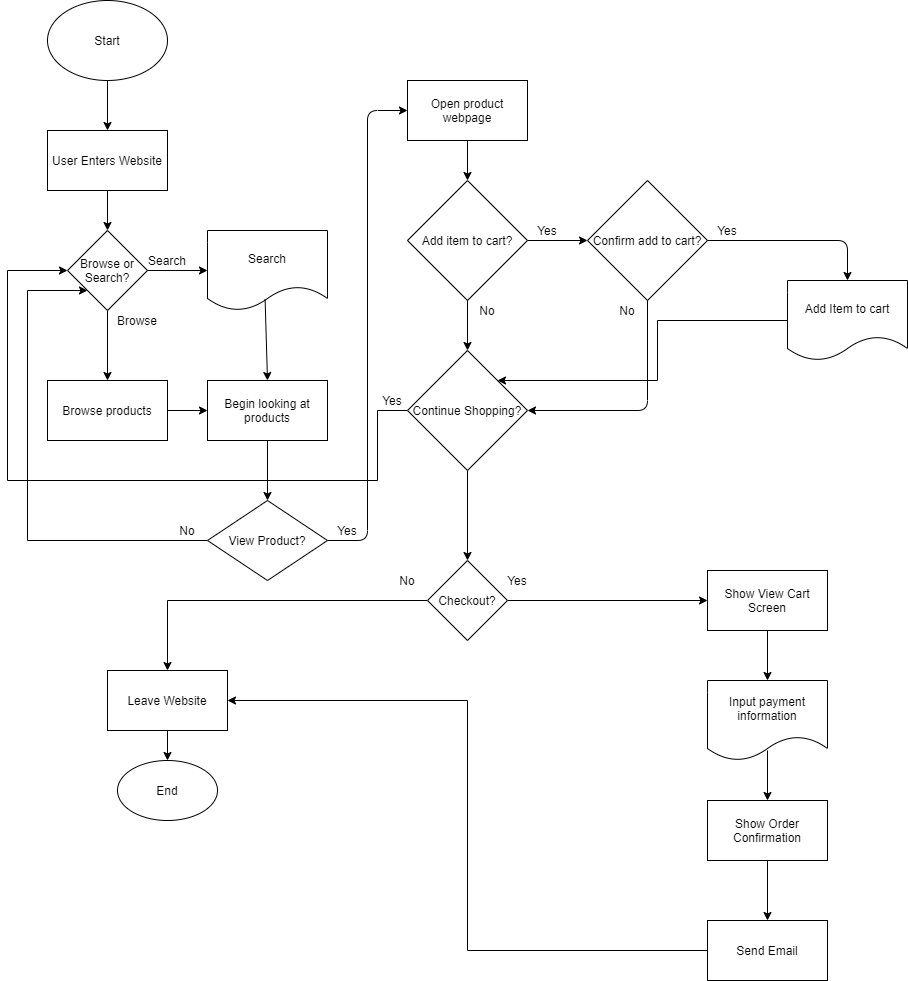

The diagram above was exported from draw.io. Its source (the exported page's mxGraphModel, read from the mxfile embedded in the PNG):
<mxGraphModel dx="894" dy="691" grid="1" gridSize="10" guides="1" tooltips="1" connect="1" arrows="1" fold="1" page="1" pageScale="1" pageWidth="850" pageHeight="1100" math="0" shadow="0">
  <root>
    <mxCell id="0" />
    <mxCell id="1" parent="0" />
    <mxCell id="2" value="Start" style="ellipse;whiteSpace=wrap;html=1;" vertex="1" parent="1">
      <mxGeometry x="80" y="260" width="120" height="80" as="geometry" />
    </mxCell>
    <mxCell id="4" value="User Enters Website" style="rounded=0;whiteSpace=wrap;html=1;" vertex="1" parent="1">
      <mxGeometry x="80" y="390" width="120" height="60" as="geometry" />
    </mxCell>
    <mxCell id="6" value="Browse or Search?" style="rhombus;whiteSpace=wrap;html=1;" vertex="1" parent="1">
      <mxGeometry x="100" y="490" width="80" height="80" as="geometry" />
    </mxCell>
    <mxCell id="8" value="Search" style="shape=document;whiteSpace=wrap;html=1;boundedLbl=1;" vertex="1" parent="1">
      <mxGeometry x="240" y="490" width="120" height="80" as="geometry" />
    </mxCell>
    <mxCell id="9" value="Browse products" style="rounded=0;whiteSpace=wrap;html=1;" vertex="1" parent="1">
      <mxGeometry x="80" y="640" width="120" height="60" as="geometry" />
    </mxCell>
    <mxCell id="10" value="Begin looking at products" style="rounded=0;whiteSpace=wrap;html=1;" vertex="1" parent="1">
      <mxGeometry x="240" y="640" width="120" height="60" as="geometry" />
    </mxCell>
    <mxCell id="14" value="" style="endArrow=classic;html=1;exitX=1;exitY=0.5;exitDx=0;exitDy=0;" edge="1" parent="1" source="6" target="8">
      <mxGeometry width="50" height="50" relative="1" as="geometry">
        <mxPoint x="400" y="670" as="sourcePoint" />
        <mxPoint x="450" y="620" as="targetPoint" />
      </mxGeometry>
    </mxCell>
    <mxCell id="15" value="" style="endArrow=classic;html=1;exitX=0.5;exitY=1;exitDx=0;exitDy=0;entryX=0.5;entryY=0;entryDx=0;entryDy=0;" edge="1" parent="1" source="6" target="9">
      <mxGeometry width="50" height="50" relative="1" as="geometry">
        <mxPoint x="190" y="540" as="sourcePoint" />
        <mxPoint x="250" y="540" as="targetPoint" />
      </mxGeometry>
    </mxCell>
    <mxCell id="16" value="" style="endArrow=classic;html=1;exitX=0.5;exitY=1;exitDx=0;exitDy=0;entryX=0.5;entryY=0;entryDx=0;entryDy=0;" edge="1" parent="1" source="4" target="6">
      <mxGeometry width="50" height="50" relative="1" as="geometry">
        <mxPoint x="200" y="550" as="sourcePoint" />
        <mxPoint x="260" y="550" as="targetPoint" />
      </mxGeometry>
    </mxCell>
    <mxCell id="17" value="" style="endArrow=classic;html=1;exitX=0.5;exitY=1;exitDx=0;exitDy=0;" edge="1" parent="1" source="2" target="4">
      <mxGeometry width="50" height="50" relative="1" as="geometry">
        <mxPoint x="160" y="350" as="sourcePoint" />
        <mxPoint x="270" y="560" as="targetPoint" />
      </mxGeometry>
    </mxCell>
    <mxCell id="18" value="" style="endArrow=classic;html=1;entryX=0.5;entryY=0;entryDx=0;entryDy=0;exitX=0.48;exitY=0.858;exitDx=0;exitDy=0;exitPerimeter=0;" edge="1" parent="1" source="8" target="10">
      <mxGeometry width="50" height="50" relative="1" as="geometry">
        <mxPoint x="220" y="570" as="sourcePoint" />
        <mxPoint x="280" y="570" as="targetPoint" />
      </mxGeometry>
    </mxCell>
    <mxCell id="19" value="" style="endArrow=classic;html=1;exitX=1;exitY=0.5;exitDx=0;exitDy=0;entryX=0;entryY=0.5;entryDx=0;entryDy=0;" edge="1" parent="1" source="9" target="10">
      <mxGeometry width="50" height="50" relative="1" as="geometry">
        <mxPoint x="230" y="580" as="sourcePoint" />
        <mxPoint x="290" y="580" as="targetPoint" />
      </mxGeometry>
    </mxCell>
    <mxCell id="55" style="edgeStyle=orthogonalEdgeStyle;rounded=0;orthogonalLoop=1;jettySize=auto;html=1;exitX=0;exitY=0.5;exitDx=0;exitDy=0;entryX=0;entryY=1;entryDx=0;entryDy=0;" edge="1" parent="1" source="20" target="6">
      <mxGeometry relative="1" as="geometry">
        <mxPoint x="60" y="550" as="targetPoint" />
        <Array as="points">
          <mxPoint x="60" y="800" />
          <mxPoint x="60" y="550" />
        </Array>
      </mxGeometry>
    </mxCell>
    <mxCell id="20" value="View Product?" style="rhombus;whiteSpace=wrap;html=1;" vertex="1" parent="1">
      <mxGeometry x="240" y="760" width="120" height="80" as="geometry" />
    </mxCell>
    <mxCell id="21" value="" style="endArrow=classic;html=1;exitX=0.5;exitY=1;exitDx=0;exitDy=0;entryX=0.5;entryY=0;entryDx=0;entryDy=0;" edge="1" parent="1" source="10" target="20">
      <mxGeometry width="50" height="50" relative="1" as="geometry">
        <mxPoint x="240" y="590" as="sourcePoint" />
        <mxPoint x="300" y="590" as="targetPoint" />
      </mxGeometry>
    </mxCell>
    <mxCell id="23" value="Open product webpage" style="rounded=0;whiteSpace=wrap;html=1;" vertex="1" parent="1">
      <mxGeometry x="440" y="340" width="120" height="60" as="geometry" />
    </mxCell>
    <mxCell id="24" value="" style="endArrow=classic;html=1;exitX=1;exitY=0.5;exitDx=0;exitDy=0;entryX=0;entryY=0.5;entryDx=0;entryDy=0;" edge="1" parent="1" source="20" target="23">
      <mxGeometry width="50" height="50" relative="1" as="geometry">
        <mxPoint x="400" y="670" as="sourcePoint" />
        <mxPoint x="440" y="800" as="targetPoint" />
        <Array as="points">
          <mxPoint x="400" y="800" />
          <mxPoint x="400" y="370" />
        </Array>
      </mxGeometry>
    </mxCell>
    <mxCell id="25" value="Yes" style="text;html=1;strokeColor=none;fillColor=none;align=center;verticalAlign=middle;whiteSpace=wrap;rounded=0;" vertex="1" parent="1">
      <mxGeometry x="360" y="780" width="40" height="20" as="geometry" />
    </mxCell>
    <mxCell id="26" value="Add item to cart?" style="rhombus;whiteSpace=wrap;html=1;" vertex="1" parent="1">
      <mxGeometry x="440" y="440" width="120" height="120" as="geometry" />
    </mxCell>
    <mxCell id="27" value="" style="endArrow=classic;html=1;exitX=0.5;exitY=1;exitDx=0;exitDy=0;entryX=0.5;entryY=0;entryDx=0;entryDy=0;" edge="1" parent="1" source="23" target="26">
      <mxGeometry width="50" height="50" relative="1" as="geometry">
        <mxPoint x="400" y="570" as="sourcePoint" />
        <mxPoint x="450" y="520" as="targetPoint" />
      </mxGeometry>
    </mxCell>
    <mxCell id="28" value="Confirm add to cart?" style="rhombus;whiteSpace=wrap;html=1;" vertex="1" parent="1">
      <mxGeometry x="620" y="440" width="120" height="120" as="geometry" />
    </mxCell>
    <mxCell id="29" value="" style="endArrow=classic;html=1;entryX=0;entryY=0.5;entryDx=0;entryDy=0;" edge="1" parent="1" source="26" target="28">
      <mxGeometry width="50" height="50" relative="1" as="geometry">
        <mxPoint x="400" y="570" as="sourcePoint" />
        <mxPoint x="450" y="520" as="targetPoint" />
      </mxGeometry>
    </mxCell>
    <mxCell id="46" style="edgeStyle=orthogonalEdgeStyle;rounded=0;orthogonalLoop=1;jettySize=auto;html=1;exitX=0;exitY=0.5;exitDx=0;exitDy=0;entryX=0;entryY=0.5;entryDx=0;entryDy=0;" edge="1" parent="1" source="31" target="6">
      <mxGeometry relative="1" as="geometry">
        <Array as="points">
          <mxPoint x="410" y="670" />
          <mxPoint x="410" y="740" />
          <mxPoint x="40" y="740" />
          <mxPoint x="40" y="530" />
        </Array>
      </mxGeometry>
    </mxCell>
    <mxCell id="62" style="edgeStyle=orthogonalEdgeStyle;rounded=0;orthogonalLoop=1;jettySize=auto;html=1;exitX=0.5;exitY=1;exitDx=0;exitDy=0;entryX=0.5;entryY=0;entryDx=0;entryDy=0;" edge="1" parent="1" source="31" target="53">
      <mxGeometry relative="1" as="geometry" />
    </mxCell>
    <mxCell id="31" value="Continue Shopping?" style="rhombus;whiteSpace=wrap;html=1;" vertex="1" parent="1">
      <mxGeometry x="440" y="610" width="120" height="120" as="geometry" />
    </mxCell>
    <mxCell id="32" value="" style="endArrow=classic;html=1;entryX=0.5;entryY=0;entryDx=0;entryDy=0;exitX=0.5;exitY=1;exitDx=0;exitDy=0;" edge="1" parent="1" source="26" target="31">
      <mxGeometry width="50" height="50" relative="1" as="geometry">
        <mxPoint x="400" y="670" as="sourcePoint" />
        <mxPoint x="450" y="620" as="targetPoint" />
      </mxGeometry>
    </mxCell>
    <mxCell id="33" value="" style="endArrow=classic;html=1;exitX=0.5;exitY=1;exitDx=0;exitDy=0;entryX=1;entryY=0.5;entryDx=0;entryDy=0;" edge="1" parent="1" source="28" target="31">
      <mxGeometry width="50" height="50" relative="1" as="geometry">
        <mxPoint x="250" y="600" as="sourcePoint" />
        <mxPoint x="310" y="600" as="targetPoint" />
        <Array as="points">
          <mxPoint x="680" y="670" />
        </Array>
      </mxGeometry>
    </mxCell>
    <mxCell id="34" value="Yes" style="text;html=1;strokeColor=none;fillColor=none;align=center;verticalAlign=middle;whiteSpace=wrap;rounded=0;" vertex="1" parent="1">
      <mxGeometry x="560" y="480" width="40" height="20" as="geometry" />
    </mxCell>
    <mxCell id="35" value="Yes" style="text;html=1;strokeColor=none;fillColor=none;align=center;verticalAlign=middle;whiteSpace=wrap;rounded=0;" vertex="1" parent="1">
      <mxGeometry x="740" y="480" width="40" height="20" as="geometry" />
    </mxCell>
    <mxCell id="43" style="edgeStyle=orthogonalEdgeStyle;rounded=0;orthogonalLoop=1;jettySize=auto;html=1;exitX=0;exitY=0.5;exitDx=0;exitDy=0;entryX=1;entryY=0;entryDx=0;entryDy=0;" edge="1" parent="1" source="37" target="31">
      <mxGeometry relative="1" as="geometry">
        <mxPoint x="760" y="720" as="targetPoint" />
      </mxGeometry>
    </mxCell>
    <mxCell id="37" value="Add Item to cart" style="shape=document;whiteSpace=wrap;html=1;boundedLbl=1;" vertex="1" parent="1">
      <mxGeometry x="820" y="540" width="120" height="80" as="geometry" />
    </mxCell>
    <mxCell id="38" value="" style="endArrow=classic;html=1;entryX=0.5;entryY=0;entryDx=0;entryDy=0;exitX=1;exitY=0.5;exitDx=0;exitDy=0;" edge="1" parent="1" source="28" target="37">
      <mxGeometry width="50" height="50" relative="1" as="geometry">
        <mxPoint x="660" y="670" as="sourcePoint" />
        <mxPoint x="710" y="620" as="targetPoint" />
        <Array as="points">
          <mxPoint x="880" y="500" />
        </Array>
      </mxGeometry>
    </mxCell>
    <mxCell id="39" value="No" style="text;html=1;strokeColor=none;fillColor=none;align=center;verticalAlign=middle;whiteSpace=wrap;rounded=0;" vertex="1" parent="1">
      <mxGeometry x="500" y="560" width="40" height="20" as="geometry" />
    </mxCell>
    <mxCell id="40" value="No" style="text;html=1;strokeColor=none;fillColor=none;align=center;verticalAlign=middle;whiteSpace=wrap;rounded=0;" vertex="1" parent="1">
      <mxGeometry x="640" y="560" width="40" height="20" as="geometry" />
    </mxCell>
    <mxCell id="47" value="Yes" style="text;html=1;strokeColor=none;fillColor=none;align=center;verticalAlign=middle;whiteSpace=wrap;rounded=0;" vertex="1" parent="1">
      <mxGeometry x="405" y="650" width="40" height="20" as="geometry" />
    </mxCell>
    <mxCell id="48" value="Browse" style="text;html=1;strokeColor=none;fillColor=none;align=center;verticalAlign=middle;whiteSpace=wrap;rounded=0;" vertex="1" parent="1">
      <mxGeometry x="150" y="570" width="40" height="20" as="geometry" />
    </mxCell>
    <mxCell id="50" value="Search" style="text;html=1;strokeColor=none;fillColor=none;align=center;verticalAlign=middle;whiteSpace=wrap;rounded=0;" vertex="1" parent="1">
      <mxGeometry x="180" y="510" width="40" height="20" as="geometry" />
    </mxCell>
    <mxCell id="61" style="edgeStyle=orthogonalEdgeStyle;rounded=0;orthogonalLoop=1;jettySize=auto;html=1;exitX=0;exitY=0.5;exitDx=0;exitDy=0;entryX=0.5;entryY=0;entryDx=0;entryDy=0;" edge="1" parent="1" source="53" target="57">
      <mxGeometry relative="1" as="geometry" />
    </mxCell>
    <mxCell id="69" style="edgeStyle=orthogonalEdgeStyle;rounded=0;orthogonalLoop=1;jettySize=auto;html=1;exitX=1;exitY=0.5;exitDx=0;exitDy=0;" edge="1" parent="1" source="53" target="65">
      <mxGeometry relative="1" as="geometry" />
    </mxCell>
    <mxCell id="53" value="Checkout?" style="rhombus;whiteSpace=wrap;html=1;" vertex="1" parent="1">
      <mxGeometry x="460" y="820" width="80" height="80" as="geometry" />
    </mxCell>
    <mxCell id="56" value="No" style="text;html=1;strokeColor=none;fillColor=none;align=center;verticalAlign=middle;whiteSpace=wrap;rounded=0;" vertex="1" parent="1">
      <mxGeometry x="200" y="780" width="40" height="20" as="geometry" />
    </mxCell>
    <mxCell id="60" style="edgeStyle=orthogonalEdgeStyle;rounded=0;orthogonalLoop=1;jettySize=auto;html=1;exitX=0.5;exitY=1;exitDx=0;exitDy=0;entryX=0.5;entryY=0;entryDx=0;entryDy=0;" edge="1" parent="1" source="57" target="59">
      <mxGeometry relative="1" as="geometry" />
    </mxCell>
    <mxCell id="57" value="Leave Website" style="rounded=0;whiteSpace=wrap;html=1;" vertex="1" parent="1">
      <mxGeometry x="140" y="930" width="120" height="60" as="geometry" />
    </mxCell>
    <mxCell id="59" value="End" style="ellipse;whiteSpace=wrap;html=1;" vertex="1" parent="1">
      <mxGeometry x="150" y="1020" width="100" height="60" as="geometry" />
    </mxCell>
    <mxCell id="63" value="No" style="text;html=1;strokeColor=none;fillColor=none;align=center;verticalAlign=middle;whiteSpace=wrap;rounded=0;" vertex="1" parent="1">
      <mxGeometry x="420" y="830" width="40" height="20" as="geometry" />
    </mxCell>
    <mxCell id="70" style="edgeStyle=orthogonalEdgeStyle;rounded=0;orthogonalLoop=1;jettySize=auto;html=1;exitX=0.5;exitY=1;exitDx=0;exitDy=0;" edge="1" parent="1" source="65" target="66">
      <mxGeometry relative="1" as="geometry" />
    </mxCell>
    <mxCell id="65" value="Show View Cart Screen" style="rounded=0;whiteSpace=wrap;html=1;" vertex="1" parent="1">
      <mxGeometry x="740" y="830" width="120" height="60" as="geometry" />
    </mxCell>
    <mxCell id="66" value="Input payment information" style="shape=document;whiteSpace=wrap;html=1;boundedLbl=1;" vertex="1" parent="1">
      <mxGeometry x="740" y="940" width="120" height="80" as="geometry" />
    </mxCell>
    <mxCell id="73" style="edgeStyle=orthogonalEdgeStyle;rounded=0;orthogonalLoop=1;jettySize=auto;html=1;entryX=0.5;entryY=0;entryDx=0;entryDy=0;" edge="1" parent="1" source="67" target="68">
      <mxGeometry relative="1" as="geometry" />
    </mxCell>
    <mxCell id="67" value="Show Order Confirmation" style="rounded=0;whiteSpace=wrap;html=1;" vertex="1" parent="1">
      <mxGeometry x="740" y="1060" width="120" height="60" as="geometry" />
    </mxCell>
    <mxCell id="74" style="edgeStyle=orthogonalEdgeStyle;rounded=0;orthogonalLoop=1;jettySize=auto;html=1;entryX=1;entryY=0.5;entryDx=0;entryDy=0;" edge="1" parent="1" source="68" target="57">
      <mxGeometry relative="1" as="geometry" />
    </mxCell>
    <mxCell id="68" value="Send Email" style="rounded=0;whiteSpace=wrap;html=1;" vertex="1" parent="1">
      <mxGeometry x="740" y="1180" width="120" height="60" as="geometry" />
    </mxCell>
    <mxCell id="71" style="edgeStyle=orthogonalEdgeStyle;rounded=0;orthogonalLoop=1;jettySize=auto;html=1;entryX=0.5;entryY=0;entryDx=0;entryDy=0;" edge="1" parent="1" target="67">
      <mxGeometry relative="1" as="geometry">
        <mxPoint x="800" y="1010" as="sourcePoint" />
      </mxGeometry>
    </mxCell>
    <mxCell id="75" value="Yes" style="text;html=1;strokeColor=none;fillColor=none;align=center;verticalAlign=middle;whiteSpace=wrap;rounded=0;" vertex="1" parent="1">
      <mxGeometry x="530" y="830" width="40" height="20" as="geometry" />
    </mxCell>
  </root>
</mxGraphModel>